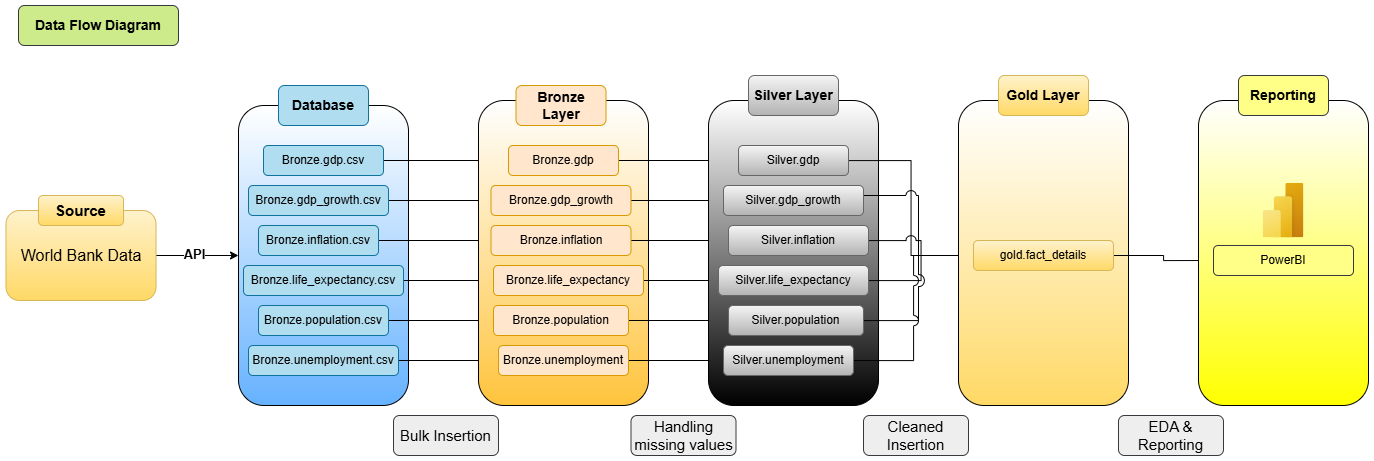

The diagram above was exported from draw.io. Its source (the exported page's mxGraphModel, read from the mxfile embedded in the PNG):
<mxGraphModel dx="1564" dy="962" grid="1" gridSize="10" guides="1" tooltips="1" connect="1" arrows="1" fold="1" page="1" pageScale="1" pageWidth="850" pageHeight="1100" math="0" shadow="0">
  <root>
    <mxCell id="0" />
    <mxCell id="1" parent="0" />
    <mxCell id="CNglnSSG-NkWUnpbhwmr-1" parent="1" style="rounded=1;whiteSpace=wrap;html=1;fillColor=#cdeb8b;strokeColor=#36393d;" value="&lt;font style=&quot;font-size: 14px;&quot;&gt;&lt;b&gt;Data Flow Diagram&lt;/b&gt;&lt;/font&gt;" vertex="1">
      <mxGeometry height="40" width="160" x="20" y="30" as="geometry" />
    </mxCell>
    <mxCell id="CNglnSSG-NkWUnpbhwmr-37" edge="1" parent="1" source="CNglnSSG-NkWUnpbhwmr-2" style="edgeStyle=orthogonalEdgeStyle;rounded=0;orthogonalLoop=1;jettySize=auto;html=1;entryX=0;entryY=0.5;entryDx=0;entryDy=0;" target="CNglnSSG-NkWUnpbhwmr-4">
      <mxGeometry relative="1" as="geometry" />
    </mxCell>
    <mxCell id="CNglnSSG-NkWUnpbhwmr-38" connectable="0" parent="CNglnSSG-NkWUnpbhwmr-37" style="edgeLabel;html=1;align=center;verticalAlign=middle;resizable=0;points=[];" value="&lt;font style=&quot;font-size: 13px;&quot;&gt;&lt;b&gt;API&lt;/b&gt;&lt;/font&gt;" vertex="1">
      <mxGeometry relative="1" x="-0.1394" y="2" as="geometry">
        <mxPoint x="1" as="offset" />
      </mxGeometry>
    </mxCell>
    <mxCell id="CNglnSSG-NkWUnpbhwmr-2" parent="1" style="rounded=1;whiteSpace=wrap;html=1;fontSize=16;fillColor=#fff2cc;strokeColor=#d6b656;gradientColor=#ffd966;" value="World Bank Data" vertex="1">
      <mxGeometry height="90" width="150" x="7.5" y="235" as="geometry" />
    </mxCell>
    <mxCell id="CNglnSSG-NkWUnpbhwmr-3" parent="1" style="rounded=1;whiteSpace=wrap;html=1;fontSize=15;fontStyle=1;fillColor=#fff2cc;strokeColor=#d6b656;gradientColor=#ffd966;" value="Source" vertex="1">
      <mxGeometry height="30" width="85" x="40" y="220" as="geometry" />
    </mxCell>
    <mxCell id="CNglnSSG-NkWUnpbhwmr-4" parent="1" style="rounded=1;whiteSpace=wrap;html=1;fillColor=default;gradientColor=#66B2FF;" value="" vertex="1">
      <mxGeometry height="300" width="170" x="240" y="130" as="geometry" />
    </mxCell>
    <mxCell id="CNglnSSG-NkWUnpbhwmr-5" parent="1" style="rounded=1;whiteSpace=wrap;html=1;fillColor=#b1ddf0;strokeColor=#10739e;" value="&lt;font style=&quot;font-size: 14px;&quot;&gt;&lt;b&gt;Database&lt;/b&gt;&lt;/font&gt;" vertex="1">
      <mxGeometry height="40" width="90" x="280" y="110" as="geometry" />
    </mxCell>
    <mxCell id="CNglnSSG-NkWUnpbhwmr-30" edge="1" parent="1" source="CNglnSSG-NkWUnpbhwmr-11" style="edgeStyle=orthogonalEdgeStyle;rounded=0;orthogonalLoop=1;jettySize=auto;html=1;entryX=0;entryY=0.5;entryDx=0;entryDy=0;" target="CNglnSSG-NkWUnpbhwmr-22">
      <mxGeometry relative="1" as="geometry" />
    </mxCell>
    <mxCell id="CNglnSSG-NkWUnpbhwmr-11" parent="1" style="rounded=1;whiteSpace=wrap;html=1;fillColor=#b1ddf0;strokeColor=#10739e;" value="Bronze.gdp.csv" vertex="1">
      <mxGeometry height="30" width="120" x="265" y="170" as="geometry" />
    </mxCell>
    <mxCell id="CNglnSSG-NkWUnpbhwmr-33" edge="1" parent="1" source="CNglnSSG-NkWUnpbhwmr-12" style="edgeStyle=orthogonalEdgeStyle;rounded=0;orthogonalLoop=1;jettySize=auto;html=1;entryX=0;entryY=0.5;entryDx=0;entryDy=0;" target="CNglnSSG-NkWUnpbhwmr-25">
      <mxGeometry relative="1" as="geometry" />
    </mxCell>
    <mxCell id="CNglnSSG-NkWUnpbhwmr-12" parent="1" style="rounded=1;whiteSpace=wrap;html=1;fillColor=#b1ddf0;strokeColor=#10739e;" value="Bronze.life_expectancy.csv" vertex="1">
      <mxGeometry height="30" width="160" x="245" y="290" as="geometry" />
    </mxCell>
    <mxCell id="CNglnSSG-NkWUnpbhwmr-34" edge="1" parent="1" source="CNglnSSG-NkWUnpbhwmr-13" style="edgeStyle=orthogonalEdgeStyle;rounded=0;orthogonalLoop=1;jettySize=auto;html=1;entryX=0;entryY=0.5;entryDx=0;entryDy=0;" target="CNglnSSG-NkWUnpbhwmr-26">
      <mxGeometry relative="1" as="geometry" />
    </mxCell>
    <mxCell id="CNglnSSG-NkWUnpbhwmr-13" parent="1" style="rounded=1;whiteSpace=wrap;html=1;fillColor=#b1ddf0;strokeColor=#10739e;" value="Bronze.population.csv" vertex="1">
      <mxGeometry height="30" width="130" x="260" y="330" as="geometry" />
    </mxCell>
    <mxCell id="CNglnSSG-NkWUnpbhwmr-35" edge="1" parent="1" source="CNglnSSG-NkWUnpbhwmr-14" style="edgeStyle=orthogonalEdgeStyle;rounded=0;orthogonalLoop=1;jettySize=auto;html=1;entryX=0;entryY=0.5;entryDx=0;entryDy=0;" target="CNglnSSG-NkWUnpbhwmr-27">
      <mxGeometry relative="1" as="geometry" />
    </mxCell>
    <mxCell id="CNglnSSG-NkWUnpbhwmr-14" parent="1" style="rounded=1;whiteSpace=wrap;html=1;fillColor=#b1ddf0;strokeColor=#10739e;" value="Bronze.unemployment.csv" vertex="1">
      <mxGeometry height="30" width="150" x="250" y="370" as="geometry" />
    </mxCell>
    <mxCell id="CNglnSSG-NkWUnpbhwmr-32" edge="1" parent="1" source="CNglnSSG-NkWUnpbhwmr-15" style="edgeStyle=orthogonalEdgeStyle;rounded=0;orthogonalLoop=1;jettySize=auto;html=1;entryX=0;entryY=0.5;entryDx=0;entryDy=0;" target="CNglnSSG-NkWUnpbhwmr-24">
      <mxGeometry relative="1" as="geometry" />
    </mxCell>
    <mxCell id="CNglnSSG-NkWUnpbhwmr-15" parent="1" style="rounded=1;whiteSpace=wrap;html=1;fillColor=#b1ddf0;strokeColor=#10739e;" value="Bronze.inflation.csv" vertex="1">
      <mxGeometry height="30" width="120" x="260" y="250" as="geometry" />
    </mxCell>
    <mxCell id="CNglnSSG-NkWUnpbhwmr-31" edge="1" parent="1" source="CNglnSSG-NkWUnpbhwmr-16" style="edgeStyle=orthogonalEdgeStyle;rounded=0;orthogonalLoop=1;jettySize=auto;html=1;entryX=0;entryY=0.5;entryDx=0;entryDy=0;" target="CNglnSSG-NkWUnpbhwmr-23">
      <mxGeometry relative="1" as="geometry" />
    </mxCell>
    <mxCell id="CNglnSSG-NkWUnpbhwmr-16" parent="1" style="rounded=1;whiteSpace=wrap;html=1;fillColor=#b1ddf0;strokeColor=#10739e;" value="Bronze.gdp_growth.csv" vertex="1">
      <mxGeometry height="30" width="140" x="250" y="210" as="geometry" />
    </mxCell>
    <mxCell id="CNglnSSG-NkWUnpbhwmr-21" parent="1" style="rounded=1;whiteSpace=wrap;html=1;fillColor=default;gradientColor=#FFC43D;" value="" vertex="1">
      <mxGeometry height="305" width="170" x="480" y="125" as="geometry" />
    </mxCell>
    <mxCell id="CNglnSSG-NkWUnpbhwmr-47" edge="1" parent="1" source="CNglnSSG-NkWUnpbhwmr-22" style="edgeStyle=orthogonalEdgeStyle;rounded=0;orthogonalLoop=1;jettySize=auto;html=1;entryX=0;entryY=0.5;entryDx=0;entryDy=0;" target="CNglnSSG-NkWUnpbhwmr-41">
      <mxGeometry relative="1" as="geometry" />
    </mxCell>
    <mxCell id="CNglnSSG-NkWUnpbhwmr-22" parent="1" style="rounded=1;whiteSpace=wrap;html=1;fillColor=#ffe6cc;strokeColor=#d79b00;" value="Bronze.gdp" vertex="1">
      <mxGeometry height="30" width="110" x="510" y="170" as="geometry" />
    </mxCell>
    <mxCell id="CNglnSSG-NkWUnpbhwmr-48" edge="1" parent="1" source="CNglnSSG-NkWUnpbhwmr-23" style="edgeStyle=orthogonalEdgeStyle;rounded=0;orthogonalLoop=1;jettySize=auto;html=1;" target="CNglnSSG-NkWUnpbhwmr-42">
      <mxGeometry relative="1" as="geometry" />
    </mxCell>
    <mxCell id="CNglnSSG-NkWUnpbhwmr-23" parent="1" style="rounded=1;whiteSpace=wrap;html=1;fillColor=#ffe6cc;strokeColor=#d79b00;" value="Bronze.gdp_growth" vertex="1">
      <mxGeometry height="30" width="140" x="492.5" y="210" as="geometry" />
    </mxCell>
    <mxCell id="CNglnSSG-NkWUnpbhwmr-49" edge="1" parent="1" source="CNglnSSG-NkWUnpbhwmr-24" style="edgeStyle=orthogonalEdgeStyle;rounded=0;orthogonalLoop=1;jettySize=auto;html=1;entryX=0;entryY=0.5;entryDx=0;entryDy=0;" target="CNglnSSG-NkWUnpbhwmr-43">
      <mxGeometry relative="1" as="geometry" />
    </mxCell>
    <mxCell id="CNglnSSG-NkWUnpbhwmr-24" parent="1" style="rounded=1;whiteSpace=wrap;html=1;fillColor=#ffe6cc;strokeColor=#d79b00;" value="Bronze.inflation" vertex="1">
      <mxGeometry height="30" width="140" x="492.5" y="250" as="geometry" />
    </mxCell>
    <mxCell id="CNglnSSG-NkWUnpbhwmr-50" edge="1" parent="1" source="CNglnSSG-NkWUnpbhwmr-25" style="edgeStyle=orthogonalEdgeStyle;rounded=0;orthogonalLoop=1;jettySize=auto;html=1;entryX=0;entryY=0.5;entryDx=0;entryDy=0;" target="CNglnSSG-NkWUnpbhwmr-44">
      <mxGeometry relative="1" as="geometry" />
    </mxCell>
    <mxCell id="CNglnSSG-NkWUnpbhwmr-25" parent="1" style="rounded=1;whiteSpace=wrap;html=1;fillColor=#ffe6cc;strokeColor=#d79b00;" value="Bronze.life_expectancy" vertex="1">
      <mxGeometry height="30" width="150" x="495" y="290" as="geometry" />
    </mxCell>
    <mxCell id="CNglnSSG-NkWUnpbhwmr-51" edge="1" parent="1" source="CNglnSSG-NkWUnpbhwmr-26" style="edgeStyle=orthogonalEdgeStyle;rounded=0;orthogonalLoop=1;jettySize=auto;html=1;entryX=0;entryY=0.5;entryDx=0;entryDy=0;" target="CNglnSSG-NkWUnpbhwmr-45">
      <mxGeometry relative="1" as="geometry" />
    </mxCell>
    <mxCell id="CNglnSSG-NkWUnpbhwmr-26" parent="1" style="rounded=1;whiteSpace=wrap;html=1;fillColor=#ffe6cc;strokeColor=#d79b00;" value="Bronze.population" vertex="1">
      <mxGeometry height="30" width="135" x="495" y="330" as="geometry" />
    </mxCell>
    <mxCell id="CNglnSSG-NkWUnpbhwmr-52" edge="1" parent="1" source="CNglnSSG-NkWUnpbhwmr-27" style="edgeStyle=orthogonalEdgeStyle;rounded=0;orthogonalLoop=1;jettySize=auto;html=1;entryX=0;entryY=0.5;entryDx=0;entryDy=0;" target="CNglnSSG-NkWUnpbhwmr-46">
      <mxGeometry relative="1" as="geometry" />
    </mxCell>
    <mxCell id="CNglnSSG-NkWUnpbhwmr-27" parent="1" style="rounded=1;whiteSpace=wrap;html=1;fillColor=#ffe6cc;strokeColor=#d79b00;" value="Bronze.unemployment" vertex="1">
      <mxGeometry height="30" width="130" x="500" y="370" as="geometry" />
    </mxCell>
    <mxCell id="CNglnSSG-NkWUnpbhwmr-29" parent="1" style="rounded=1;whiteSpace=wrap;html=1;fillColor=#ffe6cc;strokeColor=#d79b00;" value="&lt;font style=&quot;font-size: 14px;&quot;&gt;&lt;b&gt;Bronze Layer&lt;/b&gt;&lt;/font&gt;" vertex="1">
      <mxGeometry height="40" width="90" x="517.5" y="110" as="geometry" />
    </mxCell>
    <mxCell id="CNglnSSG-NkWUnpbhwmr-39" parent="1" style="rounded=1;whiteSpace=wrap;html=1;fillColor=default;gradientColor=default;" value="" vertex="1">
      <mxGeometry height="305" width="170" x="710" y="125" as="geometry" />
    </mxCell>
    <mxCell id="CNglnSSG-NkWUnpbhwmr-40" parent="1" style="rounded=1;whiteSpace=wrap;html=1;fillColor=#f5f5f5;gradientColor=#b3b3b3;strokeColor=#666666;" value="&lt;font style=&quot;font-size: 14px;&quot;&gt;&lt;b&gt;Silver Layer&lt;/b&gt;&lt;/font&gt;" vertex="1">
      <mxGeometry height="40" width="90" x="750" y="100" as="geometry" />
    </mxCell>
    <mxCell id="rerYvYTVC4j0FQtd8ICQ-4" edge="1" parent="1" source="CNglnSSG-NkWUnpbhwmr-41" style="edgeStyle=orthogonalEdgeStyle;rounded=0;orthogonalLoop=1;jettySize=auto;html=1;entryX=0;entryY=0.5;entryDx=0;entryDy=0;jumpStyle=arc;jumpSize=10;" target="rerYvYTVC4j0FQtd8ICQ-3">
      <mxGeometry relative="1" as="geometry" />
    </mxCell>
    <mxCell id="CNglnSSG-NkWUnpbhwmr-41" parent="1" style="rounded=1;whiteSpace=wrap;html=1;fillColor=#f5f5f5;gradientColor=#b3b3b3;strokeColor=#666666;" value="Silver.gdp" vertex="1">
      <mxGeometry height="30" width="110" x="740" y="170" as="geometry" />
    </mxCell>
    <mxCell id="rerYvYTVC4j0FQtd8ICQ-5" edge="1" parent="1" source="CNglnSSG-NkWUnpbhwmr-42" style="edgeStyle=orthogonalEdgeStyle;rounded=0;orthogonalLoop=1;jettySize=auto;html=1;entryX=0;entryY=0.5;entryDx=0;entryDy=0;jumpStyle=arc;jumpSize=10;" target="rerYvYTVC4j0FQtd8ICQ-3">
      <mxGeometry relative="1" as="geometry">
        <Array as="points">
          <mxPoint x="920" y="220" />
          <mxPoint x="920" y="280" />
        </Array>
      </mxGeometry>
    </mxCell>
    <mxCell id="CNglnSSG-NkWUnpbhwmr-42" parent="1" style="rounded=1;whiteSpace=wrap;html=1;fillColor=#f5f5f5;gradientColor=#b3b3b3;strokeColor=#666666;" value="Silver.gdp_growth" vertex="1">
      <mxGeometry height="30" width="140" x="725" y="210" as="geometry" />
    </mxCell>
    <mxCell id="rerYvYTVC4j0FQtd8ICQ-6" edge="1" parent="1" source="CNglnSSG-NkWUnpbhwmr-43" style="edgeStyle=orthogonalEdgeStyle;rounded=0;orthogonalLoop=1;jettySize=auto;html=1;entryX=0;entryY=0.5;entryDx=0;entryDy=0;jumpStyle=arc;jumpSize=10;" target="rerYvYTVC4j0FQtd8ICQ-3">
      <mxGeometry relative="1" as="geometry" />
    </mxCell>
    <mxCell id="CNglnSSG-NkWUnpbhwmr-43" parent="1" style="rounded=1;whiteSpace=wrap;html=1;fillColor=#f5f5f5;gradientColor=#b3b3b3;strokeColor=#666666;" value="Silver.inflation" vertex="1">
      <mxGeometry height="30" width="140" x="730" y="250" as="geometry" />
    </mxCell>
    <mxCell id="rerYvYTVC4j0FQtd8ICQ-7" edge="1" parent="1" source="CNglnSSG-NkWUnpbhwmr-44" style="edgeStyle=orthogonalEdgeStyle;rounded=0;orthogonalLoop=1;jettySize=auto;html=1;entryX=0;entryY=0.5;entryDx=0;entryDy=0;jumpStyle=arc;jumpSize=10;" target="rerYvYTVC4j0FQtd8ICQ-3">
      <mxGeometry relative="1" as="geometry" />
    </mxCell>
    <mxCell id="CNglnSSG-NkWUnpbhwmr-44" parent="1" style="rounded=1;whiteSpace=wrap;html=1;fillColor=#f5f5f5;gradientColor=#b3b3b3;strokeColor=#666666;" value="Silver.life_expectancy" vertex="1">
      <mxGeometry height="30" width="150" x="720" y="290" as="geometry" />
    </mxCell>
    <mxCell id="rerYvYTVC4j0FQtd8ICQ-8" edge="1" parent="1" source="CNglnSSG-NkWUnpbhwmr-45" style="edgeStyle=orthogonalEdgeStyle;rounded=0;orthogonalLoop=1;jettySize=auto;html=1;entryX=0;entryY=0.5;entryDx=0;entryDy=0;jumpStyle=arc;jumpSize=12;" target="rerYvYTVC4j0FQtd8ICQ-3">
      <mxGeometry relative="1" as="geometry" />
    </mxCell>
    <mxCell id="CNglnSSG-NkWUnpbhwmr-45" parent="1" style="rounded=1;whiteSpace=wrap;html=1;fillColor=#f5f5f5;gradientColor=#b3b3b3;strokeColor=#666666;" value="Silver.population" vertex="1">
      <mxGeometry height="30" width="135" x="730" y="330" as="geometry" />
    </mxCell>
    <mxCell id="rerYvYTVC4j0FQtd8ICQ-9" edge="1" parent="1" source="CNglnSSG-NkWUnpbhwmr-46" style="edgeStyle=orthogonalEdgeStyle;rounded=0;orthogonalLoop=1;jettySize=auto;html=1;entryX=0;entryY=0.5;entryDx=0;entryDy=0;jumpStyle=arc;jumpSize=10;" target="rerYvYTVC4j0FQtd8ICQ-3">
      <mxGeometry relative="1" as="geometry" />
    </mxCell>
    <mxCell id="CNglnSSG-NkWUnpbhwmr-46" parent="1" style="rounded=1;whiteSpace=wrap;html=1;fillColor=#f5f5f5;gradientColor=#b3b3b3;strokeColor=#666666;" value="Silver.unemployment" vertex="1">
      <mxGeometry height="30" width="130" x="725" y="370" as="geometry" />
    </mxCell>
    <mxCell id="rerYvYTVC4j0FQtd8ICQ-1" parent="1" style="rounded=1;whiteSpace=wrap;html=1;fillColor=default;gradientColor=light-dark(#FFD966,#EDEDED);" value="" vertex="1">
      <mxGeometry height="305" width="170" x="960" y="125" as="geometry" />
    </mxCell>
    <mxCell id="rerYvYTVC4j0FQtd8ICQ-2" parent="1" style="rounded=1;whiteSpace=wrap;html=1;fillColor=#fff2cc;gradientColor=#ffd966;strokeColor=#d6b656;" value="&lt;font style=&quot;font-size: 14px;&quot;&gt;&lt;b&gt;Gold Layer&lt;/b&gt;&lt;/font&gt;" vertex="1">
      <mxGeometry height="40" width="90" x="1000" y="100" as="geometry" />
    </mxCell>
    <mxCell id="rerYvYTVC4j0FQtd8ICQ-17" edge="1" parent="1" source="rerYvYTVC4j0FQtd8ICQ-3" style="edgeStyle=orthogonalEdgeStyle;rounded=0;orthogonalLoop=1;jettySize=auto;html=1;entryX=0;entryY=0.5;entryDx=0;entryDy=0;" target="rerYvYTVC4j0FQtd8ICQ-16">
      <mxGeometry relative="1" as="geometry" />
    </mxCell>
    <mxCell id="rerYvYTVC4j0FQtd8ICQ-3" parent="1" style="rounded=1;whiteSpace=wrap;html=1;fillColor=#fff2cc;gradientColor=#ffd966;strokeColor=#d6b656;" value="gold.fact_details" vertex="1">
      <mxGeometry height="30" width="140" x="975" y="265" as="geometry" />
    </mxCell>
    <mxCell id="rerYvYTVC4j0FQtd8ICQ-10" parent="1" style="rounded=1;whiteSpace=wrap;html=1;fillColor=#eeeeee;strokeColor=#36393d;" value="&lt;font style=&quot;font-size: 15px;&quot;&gt;Bulk Insertion&lt;/font&gt;" vertex="1">
      <mxGeometry height="40" width="105" x="395" y="440" as="geometry" />
    </mxCell>
    <mxCell id="rerYvYTVC4j0FQtd8ICQ-11" parent="1" style="rounded=1;whiteSpace=wrap;html=1;fillColor=#eeeeee;strokeColor=#36393d;" value="&lt;font style=&quot;font-size: 15px;&quot;&gt;Handling missing values&lt;/font&gt;" vertex="1">
      <mxGeometry height="40" width="105" x="632.5" y="440" as="geometry" />
    </mxCell>
    <mxCell id="rerYvYTVC4j0FQtd8ICQ-12" parent="1" style="rounded=1;whiteSpace=wrap;html=1;fillColor=#eeeeee;strokeColor=#36393d;" value="&lt;font style=&quot;font-size: 15px;&quot;&gt;Cleaned Insertion&lt;/font&gt;" vertex="1">
      <mxGeometry height="40" width="105" x="865" y="440" as="geometry" />
    </mxCell>
    <mxCell id="rerYvYTVC4j0FQtd8ICQ-13" parent="1" style="rounded=1;whiteSpace=wrap;html=1;fillColor=default;gradientColor=light-dark(#FFFF00,#EDEDED);" value="" vertex="1">
      <mxGeometry height="305" width="170" x="1200" y="125" as="geometry" />
    </mxCell>
    <mxCell id="rerYvYTVC4j0FQtd8ICQ-14" parent="1" style="rounded=1;whiteSpace=wrap;html=1;fillColor=#ffff88;strokeColor=#36393d;" value="&lt;font style=&quot;font-size: 14px;&quot;&gt;&lt;b&gt;Reporting&lt;/b&gt;&lt;/font&gt;" vertex="1">
      <mxGeometry height="40" width="90" x="1240" y="100" as="geometry" />
    </mxCell>
    <mxCell id="rerYvYTVC4j0FQtd8ICQ-15" parent="1" style="image;aspect=fixed;html=1;points=[];align=center;fontSize=12;image=img/lib/azure2/power_platform/PowerBI.svg;" value="" vertex="1">
      <mxGeometry height="55" width="41.25" x="1264.38" y="207.5" as="geometry" />
    </mxCell>
    <mxCell id="rerYvYTVC4j0FQtd8ICQ-16" parent="1" style="rounded=1;whiteSpace=wrap;html=1;fillColor=#ffff88;strokeColor=#36393d;" value="PowerBI" vertex="1">
      <mxGeometry height="30" width="140" x="1215.01" y="270" as="geometry" />
    </mxCell>
    <mxCell id="rerYvYTVC4j0FQtd8ICQ-18" parent="1" style="rounded=1;whiteSpace=wrap;html=1;fillColor=#eeeeee;strokeColor=#36393d;" value="&lt;font style=&quot;font-size: 15px;&quot;&gt;EDA &amp;amp; Reporting&lt;/font&gt;" vertex="1">
      <mxGeometry height="40" width="105" x="1120" y="440" as="geometry" />
    </mxCell>
  </root>
</mxGraphModel>